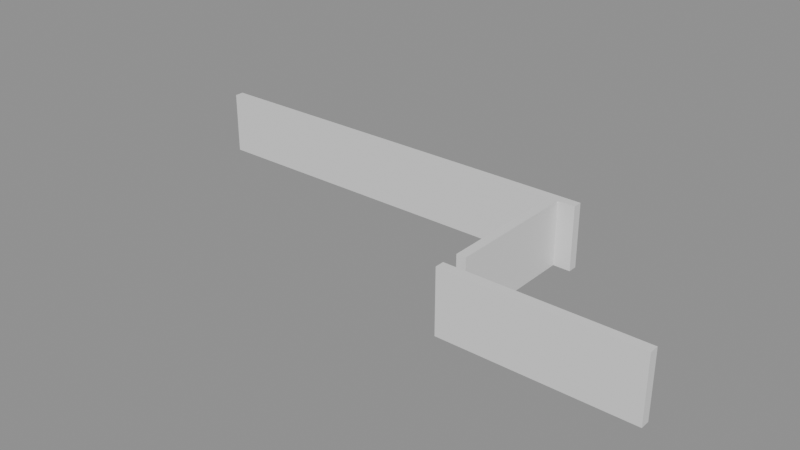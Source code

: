# Source: building_lego.blend  (saved by Blender 5.0.119; exported with 4.5.12 LTS)
import bpy
from mathutils import Matrix  # noqa: F401  (used for matrix-valued properties, if any)

bpy.ops.wm.read_factory_settings(use_empty=True)
scene = bpy.context.scene
scene.name = 'Scene'

# ---- collections
col_01_paredes_externas = bpy.data.collections.new('01_Paredes_Externas'); scene.collection.children.link(col_01_paredes_externas)
col_02_paredes_internas = bpy.data.collections.new('02_Paredes_Internas'); scene.collection.children.link(col_02_paredes_internas)

# ---- materials (node trees are filled in below, after node groups)
mat_mat_parede_externa = bpy.data.materials.new('Mat_Parede_Externa')
mat_mat_parede_interna = bpy.data.materials.new('Mat_Parede_Interna')

# ---- material node trees
mat_mat_parede_externa.use_nodes = True; mat_mat_parede_externa.node_tree.nodes.clear()
_N = mat_mat_parede_externa.node_tree.nodes; _L = mat_mat_parede_externa.node_tree.links
n0 = _N.new('ShaderNodeBsdfPrincipled'); n0.name = 'BSDF - Pré-fundamentado'; n0.location = (-200, 100)
n1 = _N.new('ShaderNodeOutputMaterial'); n1.name = 'Saída de material'; n1.location = (200, 100)
_L.new(n0.outputs[0], n1.inputs[0])
n1.is_active_output = True
mat_mat_parede_interna.use_nodes = True; mat_mat_parede_interna.node_tree.nodes.clear()
_N = mat_mat_parede_interna.node_tree.nodes; _L = mat_mat_parede_interna.node_tree.links
n0 = _N.new('ShaderNodeBsdfPrincipled'); n0.name = 'BSDF - Pré-fundamentado'; n0.location = (-200, 100)
n1 = _N.new('ShaderNodeOutputMaterial'); n1.name = 'Saída de material'; n1.location = (200, 100)
_L.new(n0.outputs[0], n1.inputs[0])
n1.is_active_output = True

# ---- meshes
me_bloco_stone_post_1063_1476_z_23 = bpy.data.meshes.new('Bloco_stone_post_1063_1476_z-23')
me_bloco_stone_post_1063_1476_z_23.from_pydata([(-0.5, -0.175, -1.2), (0.5, -0.175, -1.2), (0.5, 0.175, -1.2), (-0.5, 0.175, -1.2), (-0.5, -0.175, 1.2), (0.5, -0.175, 1.2), (0.5, 0.175, 1.2), (-0.5, 0.175, 1.2)], [], [(0, 1, 2, 3), (4, 7, 6, 5), (0, 4, 5, 1), (2, 6, 7, 3), (0, 3, 7, 4), (1, 5, 6, 2)])
me_bloco_stone_post_1063_1476_z_23.materials.append(mat_mat_parede_externa)
me_bloco_stone_post_1063_1476_z_23.update()
me_bloco_stone_wall_1064_1476_z_23 = bpy.data.meshes.new('Bloco_stone_wall_1064_1476_z-23')
me_bloco_stone_wall_1064_1476_z_23.from_pydata([(-0.5, -0.175, -1.2), (0.5, -0.175, -1.2), (0.5, 0.175, -1.2), (-0.5, 0.175, -1.2), (-0.5, -0.175, 1.2), (0.5, -0.175, 1.2), (0.5, 0.175, 1.2), (-0.5, 0.175, 1.2)], [], [(0, 1, 2, 3), (4, 7, 6, 5), (0, 4, 5, 1), (2, 6, 7, 3), (0, 3, 7, 4), (1, 5, 6, 2)])
me_bloco_stone_wall_1064_1476_z_23.materials.append(mat_mat_parede_externa)
me_bloco_stone_wall_1064_1476_z_23.update()
me_bloco_stone_wall_1065_1476_z_23 = bpy.data.meshes.new('Bloco_stone_wall_1065_1476_z-23')
me_bloco_stone_wall_1065_1476_z_23.from_pydata([(-0.5, -0.175, -1.2), (0.5, -0.175, -1.2), (0.5, 0.175, -1.2), (-0.5, 0.175, -1.2), (-0.5, -0.175, 1.2), (0.5, -0.175, 1.2), (0.5, 0.175, 1.2), (-0.5, 0.175, 1.2)], [], [(0, 1, 2, 3), (4, 7, 6, 5), (0, 4, 5, 1), (2, 6, 7, 3), (0, 3, 7, 4), (1, 5, 6, 2)])
me_bloco_stone_wall_1065_1476_z_23.materials.append(mat_mat_parede_externa)
me_bloco_stone_wall_1065_1476_z_23.update()
me_bloco_stone_wall_1066_1476_z_23 = bpy.data.meshes.new('Bloco_stone_wall_1066_1476_z-23')
me_bloco_stone_wall_1066_1476_z_23.from_pydata([(-0.5, -0.175, -1.2), (0.5, -0.175, -1.2), (0.5, 0.175, -1.2), (-0.5, 0.175, -1.2), (-0.5, -0.175, 1.2), (0.5, -0.175, 1.2), (0.5, 0.175, 1.2), (-0.5, 0.175, 1.2)], [], [(0, 1, 2, 3), (4, 7, 6, 5), (0, 4, 5, 1), (2, 6, 7, 3), (0, 3, 7, 4), (1, 5, 6, 2)])
me_bloco_stone_wall_1066_1476_z_23.materials.append(mat_mat_parede_externa)
me_bloco_stone_wall_1066_1476_z_23.update()
me_bloco_stone_wall_1067_1476_z_23 = bpy.data.meshes.new('Bloco_stone_wall_1067_1476_z-23')
me_bloco_stone_wall_1067_1476_z_23.from_pydata([(-0.5, -0.175, -1.2), (0.5, -0.175, -1.2), (0.5, 0.175, -1.2), (-0.5, 0.175, -1.2), (-0.5, -0.175, 1.2), (0.5, -0.175, 1.2), (0.5, 0.175, 1.2), (-0.5, 0.175, 1.2)], [], [(0, 1, 2, 3), (4, 7, 6, 5), (0, 4, 5, 1), (2, 6, 7, 3), (0, 3, 7, 4), (1, 5, 6, 2)])
me_bloco_stone_wall_1067_1476_z_23.materials.append(mat_mat_parede_externa)
me_bloco_stone_wall_1067_1476_z_23.update()
me_bloco_stone_wall_1068_1476_z_23 = bpy.data.meshes.new('Bloco_stone_wall_1068_1476_z-23')
me_bloco_stone_wall_1068_1476_z_23.from_pydata([(-0.5, -0.175, -1.2), (0.5, -0.175, -1.2), (0.5, 0.175, -1.2), (-0.5, 0.175, -1.2), (-0.5, -0.175, 1.2), (0.5, -0.175, 1.2), (0.5, 0.175, 1.2), (-0.5, 0.175, 1.2)], [], [(0, 1, 2, 3), (4, 7, 6, 5), (0, 4, 5, 1), (2, 6, 7, 3), (0, 3, 7, 4), (1, 5, 6, 2)])
me_bloco_stone_wall_1068_1476_z_23.materials.append(mat_mat_parede_externa)
me_bloco_stone_wall_1068_1476_z_23.update()
me_bloco_stone_wall_1069_1476_z_23 = bpy.data.meshes.new('Bloco_stone_wall_1069_1476_z-23')
me_bloco_stone_wall_1069_1476_z_23.from_pydata([(-0.5, -0.175, -1.2), (0.5, -0.175, -1.2), (0.5, 0.175, -1.2), (-0.5, 0.175, -1.2), (-0.5, -0.175, 1.2), (0.5, -0.175, 1.2), (0.5, 0.175, 1.2), (-0.5, 0.175, 1.2)], [], [(0, 1, 2, 3), (4, 7, 6, 5), (0, 4, 5, 1), (2, 6, 7, 3), (0, 3, 7, 4), (1, 5, 6, 2)])
me_bloco_stone_wall_1069_1476_z_23.materials.append(mat_mat_parede_externa)
me_bloco_stone_wall_1069_1476_z_23.update()
me_bloco_stone_wall_1048_1482_z_23 = bpy.data.meshes.new('Bloco_stone_wall_1048_1482_z-23')
me_bloco_stone_wall_1048_1482_z_23.from_pydata([(-0.5, -0.175, -1.2), (0.5, -0.175, -1.2), (0.5, 0.175, -1.2), (-0.5, 0.175, -1.2), (-0.5, -0.175, 1.2), (0.5, -0.175, 1.2), (0.5, 0.175, 1.2), (-0.5, 0.175, 1.2)], [], [(0, 1, 2, 3), (4, 7, 6, 5), (0, 4, 5, 1), (2, 6, 7, 3), (0, 3, 7, 4), (1, 5, 6, 2)])
me_bloco_stone_wall_1048_1482_z_23.materials.append(mat_mat_parede_externa)
me_bloco_stone_wall_1048_1482_z_23.update()
me_bloco_stone_wall_1049_1482_z_23 = bpy.data.meshes.new('Bloco_stone_wall_1049_1482_z-23')
me_bloco_stone_wall_1049_1482_z_23.from_pydata([(-0.5, -0.175, -1.2), (0.5, -0.175, -1.2), (0.5, 0.175, -1.2), (-0.5, 0.175, -1.2), (-0.5, -0.175, 1.2), (0.5, -0.175, 1.2), (0.5, 0.175, 1.2), (-0.5, 0.175, 1.2)], [], [(0, 1, 2, 3), (4, 7, 6, 5), (0, 4, 5, 1), (2, 6, 7, 3), (0, 3, 7, 4), (1, 5, 6, 2)])
me_bloco_stone_wall_1049_1482_z_23.materials.append(mat_mat_parede_externa)
me_bloco_stone_wall_1049_1482_z_23.update()
me_bloco_stone_wall_1050_1482_z_23 = bpy.data.meshes.new('Bloco_stone_wall_1050_1482_z-23')
me_bloco_stone_wall_1050_1482_z_23.from_pydata([(-0.5, -0.175, -1.2), (0.5, -0.175, -1.2), (0.5, 0.175, -1.2), (-0.5, 0.175, -1.2), (-0.5, -0.175, 1.2), (0.5, -0.175, 1.2), (0.5, 0.175, 1.2), (-0.5, 0.175, 1.2)], [], [(0, 1, 2, 3), (4, 7, 6, 5), (0, 4, 5, 1), (2, 6, 7, 3), (0, 3, 7, 4), (1, 5, 6, 2)])
me_bloco_stone_wall_1050_1482_z_23.materials.append(mat_mat_parede_externa)
me_bloco_stone_wall_1050_1482_z_23.update()
me_bloco_stone_wall_1051_1482_z_23 = bpy.data.meshes.new('Bloco_stone_wall_1051_1482_z-23')
me_bloco_stone_wall_1051_1482_z_23.from_pydata([(-0.5, -0.175, -1.2), (0.5, -0.175, -1.2), (0.5, 0.175, -1.2), (-0.5, 0.175, -1.2), (-0.5, -0.175, 1.2), (0.5, -0.175, 1.2), (0.5, 0.175, 1.2), (-0.5, 0.175, 1.2)], [], [(0, 1, 2, 3), (4, 7, 6, 5), (0, 4, 5, 1), (2, 6, 7, 3), (0, 3, 7, 4), (1, 5, 6, 2)])
me_bloco_stone_wall_1051_1482_z_23.materials.append(mat_mat_parede_externa)
me_bloco_stone_wall_1051_1482_z_23.update()
me_bloco_stone_wall_1052_1482_z_23 = bpy.data.meshes.new('Bloco_stone_wall_1052_1482_z-23')
me_bloco_stone_wall_1052_1482_z_23.from_pydata([(-0.5, -0.175, -1.2), (0.5, -0.175, -1.2), (0.5, 0.175, -1.2), (-0.5, 0.175, -1.2), (-0.5, -0.175, 1.2), (0.5, -0.175, 1.2), (0.5, 0.175, 1.2), (-0.5, 0.175, 1.2)], [], [(0, 1, 2, 3), (4, 7, 6, 5), (0, 4, 5, 1), (2, 6, 7, 3), (0, 3, 7, 4), (1, 5, 6, 2)])
me_bloco_stone_wall_1052_1482_z_23.materials.append(mat_mat_parede_externa)
me_bloco_stone_wall_1052_1482_z_23.update()
me_bloco_stone_wall_1053_1482_z_23 = bpy.data.meshes.new('Bloco_stone_wall_1053_1482_z-23')
me_bloco_stone_wall_1053_1482_z_23.from_pydata([(-0.5, -0.175, -1.2), (0.5, -0.175, -1.2), (0.5, 0.175, -1.2), (-0.5, 0.175, -1.2), (-0.5, -0.175, 1.2), (0.5, -0.175, 1.2), (0.5, 0.175, 1.2), (-0.5, 0.175, 1.2)], [], [(0, 1, 2, 3), (4, 7, 6, 5), (0, 4, 5, 1), (2, 6, 7, 3), (0, 3, 7, 4), (1, 5, 6, 2)])
me_bloco_stone_wall_1053_1482_z_23.materials.append(mat_mat_parede_externa)
me_bloco_stone_wall_1053_1482_z_23.update()
me_bloco_stone_wall_1054_1482_z_23 = bpy.data.meshes.new('Bloco_stone_wall_1054_1482_z-23')
me_bloco_stone_wall_1054_1482_z_23.from_pydata([(-0.5, -0.175, -1.2), (0.5, -0.175, -1.2), (0.5, 0.175, -1.2), (-0.5, 0.175, -1.2), (-0.5, -0.175, 1.2), (0.5, -0.175, 1.2), (0.5, 0.175, 1.2), (-0.5, 0.175, 1.2)], [], [(0, 1, 2, 3), (4, 7, 6, 5), (0, 4, 5, 1), (2, 6, 7, 3), (0, 3, 7, 4), (1, 5, 6, 2)])
me_bloco_stone_wall_1054_1482_z_23.materials.append(mat_mat_parede_externa)
me_bloco_stone_wall_1054_1482_z_23.update()
me_bloco_stone_wall_1055_1482_z_23 = bpy.data.meshes.new('Bloco_stone_wall_1055_1482_z-23')
me_bloco_stone_wall_1055_1482_z_23.from_pydata([(-0.5, -0.175, -1.2), (0.5, -0.175, -1.2), (0.5, 0.175, -1.2), (-0.5, 0.175, -1.2), (-0.5, -0.175, 1.2), (0.5, -0.175, 1.2), (0.5, 0.175, 1.2), (-0.5, 0.175, 1.2)], [], [(0, 1, 2, 3), (4, 7, 6, 5), (0, 4, 5, 1), (2, 6, 7, 3), (0, 3, 7, 4), (1, 5, 6, 2)])
me_bloco_stone_wall_1055_1482_z_23.materials.append(mat_mat_parede_externa)
me_bloco_stone_wall_1055_1482_z_23.update()
me_bloco_stone_wall_1056_1482_z_23 = bpy.data.meshes.new('Bloco_stone_wall_1056_1482_z-23')
me_bloco_stone_wall_1056_1482_z_23.from_pydata([(-0.5, -0.175, -1.2), (0.5, -0.175, -1.2), (0.5, 0.175, -1.2), (-0.5, 0.175, -1.2), (-0.5, -0.175, 1.2), (0.5, -0.175, 1.2), (0.5, 0.175, 1.2), (-0.5, 0.175, 1.2)], [], [(0, 1, 2, 3), (4, 7, 6, 5), (0, 4, 5, 1), (2, 6, 7, 3), (0, 3, 7, 4), (1, 5, 6, 2)])
me_bloco_stone_wall_1056_1482_z_23.materials.append(mat_mat_parede_externa)
me_bloco_stone_wall_1056_1482_z_23.update()
me_bloco_stone_wall_1057_1482_z_23 = bpy.data.meshes.new('Bloco_stone_wall_1057_1482_z-23')
me_bloco_stone_wall_1057_1482_z_23.from_pydata([(-0.5, -0.175, -1.2), (0.5, -0.175, -1.2), (0.5, 0.175, -1.2), (-0.5, 0.175, -1.2), (-0.5, -0.175, 1.2), (0.5, -0.175, 1.2), (0.5, 0.175, 1.2), (-0.5, 0.175, 1.2)], [], [(0, 1, 2, 3), (4, 7, 6, 5), (0, 4, 5, 1), (2, 6, 7, 3), (0, 3, 7, 4), (1, 5, 6, 2)])
me_bloco_stone_wall_1057_1482_z_23.materials.append(mat_mat_parede_externa)
me_bloco_stone_wall_1057_1482_z_23.update()
me_bloco_stone_wall_1058_1482_z_23 = bpy.data.meshes.new('Bloco_stone_wall_1058_1482_z-23')
me_bloco_stone_wall_1058_1482_z_23.from_pydata([(-0.5, -0.175, -1.2), (0.5, -0.175, -1.2), (0.5, 0.175, -1.2), (-0.5, 0.175, -1.2), (-0.5, -0.175, 1.2), (0.5, -0.175, 1.2), (0.5, 0.175, 1.2), (-0.5, 0.175, 1.2)], [], [(0, 1, 2, 3), (4, 7, 6, 5), (0, 4, 5, 1), (2, 6, 7, 3), (0, 3, 7, 4), (1, 5, 6, 2)])
me_bloco_stone_wall_1058_1482_z_23.materials.append(mat_mat_parede_externa)
me_bloco_stone_wall_1058_1482_z_23.update()
me_bloco_stone_wall_1059_1482_z_23 = bpy.data.meshes.new('Bloco_stone_wall_1059_1482_z-23')
me_bloco_stone_wall_1059_1482_z_23.from_pydata([(-0.5, -0.175, -1.2), (0.5, -0.175, -1.2), (0.5, 0.175, -1.2), (-0.5, 0.175, -1.2), (-0.5, -0.175, 1.2), (0.5, -0.175, 1.2), (0.5, 0.175, 1.2), (-0.5, 0.175, 1.2)], [], [(0, 1, 2, 3), (4, 7, 6, 5), (0, 4, 5, 1), (2, 6, 7, 3), (0, 3, 7, 4), (1, 5, 6, 2)])
me_bloco_stone_wall_1059_1482_z_23.materials.append(mat_mat_parede_externa)
me_bloco_stone_wall_1059_1482_z_23.update()
me_bloco_stone_wall_1060_1482_z_23 = bpy.data.meshes.new('Bloco_stone_wall_1060_1482_z-23')
me_bloco_stone_wall_1060_1482_z_23.from_pydata([(-0.5, -0.175, -1.2), (0.5, -0.175, -1.2), (0.5, 0.175, -1.2), (-0.5, 0.175, -1.2), (-0.5, -0.175, 1.2), (0.5, -0.175, 1.2), (0.5, 0.175, 1.2), (-0.5, 0.175, 1.2)], [], [(0, 1, 2, 3), (4, 7, 6, 5), (0, 4, 5, 1), (2, 6, 7, 3), (0, 3, 7, 4), (1, 5, 6, 2)])
me_bloco_stone_wall_1060_1482_z_23.materials.append(mat_mat_parede_externa)
me_bloco_stone_wall_1060_1482_z_23.update()
me_bloco_stone_wall_1061_1482_z_23 = bpy.data.meshes.new('Bloco_stone_wall_1061_1482_z-23')
me_bloco_stone_wall_1061_1482_z_23.from_pydata([(-0.5, -0.175, -1.2), (0.5, -0.175, -1.2), (0.5, 0.175, -1.2), (-0.5, 0.175, -1.2), (-0.5, -0.175, 1.2), (0.5, -0.175, 1.2), (0.5, 0.175, 1.2), (-0.5, 0.175, 1.2)], [], [(0, 1, 2, 3), (4, 7, 6, 5), (0, 4, 5, 1), (2, 6, 7, 3), (0, 3, 7, 4), (1, 5, 6, 2)])
me_bloco_stone_wall_1061_1482_z_23.materials.append(mat_mat_parede_externa)
me_bloco_stone_wall_1061_1482_z_23.update()
me_bloco_stone_wall_1062_1482_z_23 = bpy.data.meshes.new('Bloco_stone_wall_1062_1482_z-23')
me_bloco_stone_wall_1062_1482_z_23.from_pydata([(-0.5, -0.175, -1.2), (0.5, -0.175, -1.2), (0.5, 0.175, -1.2), (-0.5, 0.175, -1.2), (-0.5, -0.175, 1.2), (0.5, -0.175, 1.2), (0.5, 0.175, 1.2), (-0.5, 0.175, 1.2)], [], [(0, 1, 2, 3), (4, 7, 6, 5), (0, 4, 5, 1), (2, 6, 7, 3), (0, 3, 7, 4), (1, 5, 6, 2)])
me_bloco_stone_wall_1062_1482_z_23.materials.append(mat_mat_parede_externa)
me_bloco_stone_wall_1062_1482_z_23.update()
me_bloco_stone_wall_1063_1482_z_23 = bpy.data.meshes.new('Bloco_stone_wall_1063_1482_z-23')
me_bloco_stone_wall_1063_1482_z_23.from_pydata([(-0.5, -0.175, -1.2), (0.5, -0.175, -1.2), (0.5, 0.175, -1.2), (-0.5, 0.175, -1.2), (-0.5, -0.175, 1.2), (0.5, -0.175, 1.2), (0.5, 0.175, 1.2), (-0.5, 0.175, 1.2)], [], [(0, 1, 2, 3), (4, 7, 6, 5), (0, 4, 5, 1), (2, 6, 7, 3), (0, 3, 7, 4), (1, 5, 6, 2)])
me_bloco_stone_wall_1063_1482_z_23.materials.append(mat_mat_parede_externa)
me_bloco_stone_wall_1063_1482_z_23.update()
me_bloco_stone_wall_1063_1477_z_23 = bpy.data.meshes.new('Bloco_stone_wall_1063_1477_z-23')
me_bloco_stone_wall_1063_1477_z_23.from_pydata([(-0.175, -0.5, -1.2), (0.175, -0.5, -1.2), (0.175, 0.5, -1.2), (-0.175, 0.5, -1.2), (-0.175, -0.5, 1.2), (0.175, -0.5, 1.2), (0.175, 0.5, 1.2), (-0.175, 0.5, 1.2)], [], [(0, 1, 2, 3), (4, 7, 6, 5), (0, 4, 5, 1), (2, 6, 7, 3), (0, 3, 7, 4), (1, 5, 6, 2)])
me_bloco_stone_wall_1063_1477_z_23.materials.append(mat_mat_parede_interna)
me_bloco_stone_wall_1063_1477_z_23.update()
me_bloco_stone_wall_1063_1478_z_23 = bpy.data.meshes.new('Bloco_stone_wall_1063_1478_z-23')
me_bloco_stone_wall_1063_1478_z_23.from_pydata([(-0.175, -0.5, -1.2), (0.175, -0.5, -1.2), (0.175, 0.5, -1.2), (-0.175, 0.5, -1.2), (-0.175, -0.5, 1.2), (0.175, -0.5, 1.2), (0.175, 0.5, 1.2), (-0.175, 0.5, 1.2)], [], [(0, 1, 2, 3), (4, 7, 6, 5), (0, 4, 5, 1), (2, 6, 7, 3), (0, 3, 7, 4), (1, 5, 6, 2)])
me_bloco_stone_wall_1063_1478_z_23.materials.append(mat_mat_parede_interna)
me_bloco_stone_wall_1063_1478_z_23.update()
me_bloco_stone_wall_1063_1479_z_23 = bpy.data.meshes.new('Bloco_stone_wall_1063_1479_z-23')
me_bloco_stone_wall_1063_1479_z_23.from_pydata([(-0.175, -0.5, -1.2), (0.175, -0.5, -1.2), (0.175, 0.5, -1.2), (-0.175, 0.5, -1.2), (-0.175, -0.5, 1.2), (0.175, -0.5, 1.2), (0.175, 0.5, 1.2), (-0.175, 0.5, 1.2)], [], [(0, 1, 2, 3), (4, 7, 6, 5), (0, 4, 5, 1), (2, 6, 7, 3), (0, 3, 7, 4), (1, 5, 6, 2)])
me_bloco_stone_wall_1063_1479_z_23.materials.append(mat_mat_parede_interna)
me_bloco_stone_wall_1063_1479_z_23.update()
me_bloco_stone_wall_1063_1480_z_23 = bpy.data.meshes.new('Bloco_stone_wall_1063_1480_z-23')
me_bloco_stone_wall_1063_1480_z_23.from_pydata([(-0.175, -0.5, -1.2), (0.175, -0.5, -1.2), (0.175, 0.5, -1.2), (-0.175, 0.5, -1.2), (-0.175, -0.5, 1.2), (0.175, -0.5, 1.2), (0.175, 0.5, 1.2), (-0.175, 0.5, 1.2)], [], [(0, 1, 2, 3), (4, 7, 6, 5), (0, 4, 5, 1), (2, 6, 7, 3), (0, 3, 7, 4), (1, 5, 6, 2)])
me_bloco_stone_wall_1063_1480_z_23.materials.append(mat_mat_parede_interna)
me_bloco_stone_wall_1063_1480_z_23.update()
me_bloco_stone_wall_1063_1481_z_23 = bpy.data.meshes.new('Bloco_stone_wall_1063_1481_z-23')
me_bloco_stone_wall_1063_1481_z_23.from_pydata([(-0.175, -0.5, -1.2), (0.175, -0.5, -1.2), (0.175, 0.5, -1.2), (-0.175, 0.5, -1.2), (-0.175, -0.5, 1.2), (0.175, -0.5, 1.2), (0.175, 0.5, 1.2), (-0.175, 0.5, 1.2)], [], [(0, 1, 2, 3), (4, 7, 6, 5), (0, 4, 5, 1), (2, 6, 7, 3), (0, 3, 7, 4), (1, 5, 6, 2)])
me_bloco_stone_wall_1063_1481_z_23.materials.append(mat_mat_parede_interna)
me_bloco_stone_wall_1063_1481_z_23.update()

# ---- objects
ob_parede_externa_norte_y1476_x1063_1069 = bpy.data.objects.new('Parede_Externa_Norte_Y1476_X1063_1069', None)
ob_bloco_stone_post_1063_1476_z_23 = bpy.data.objects.new('Bloco_stone_post_1063_1476_z-23', me_bloco_stone_post_1063_1476_z_23)
ob_bloco_stone_wall_1064_1476_z_23 = bpy.data.objects.new('Bloco_stone_wall_1064_1476_z-23', me_bloco_stone_wall_1064_1476_z_23)
ob_bloco_stone_wall_1065_1476_z_23 = bpy.data.objects.new('Bloco_stone_wall_1065_1476_z-23', me_bloco_stone_wall_1065_1476_z_23)
ob_bloco_stone_wall_1066_1476_z_23 = bpy.data.objects.new('Bloco_stone_wall_1066_1476_z-23', me_bloco_stone_wall_1066_1476_z_23)
ob_bloco_stone_wall_1067_1476_z_23 = bpy.data.objects.new('Bloco_stone_wall_1067_1476_z-23', me_bloco_stone_wall_1067_1476_z_23)
ob_bloco_stone_wall_1068_1476_z_23 = bpy.data.objects.new('Bloco_stone_wall_1068_1476_z-23', me_bloco_stone_wall_1068_1476_z_23)
ob_bloco_stone_wall_1069_1476_z_23 = bpy.data.objects.new('Bloco_stone_wall_1069_1476_z-23', me_bloco_stone_wall_1069_1476_z_23)
ob_parede_externa_sul_y1482_x1048_1063 = bpy.data.objects.new('Parede_Externa_Sul_Y1482_X1048_1063', None)
ob_bloco_stone_wall_1048_1482_z_23 = bpy.data.objects.new('Bloco_stone_wall_1048_1482_z-23', me_bloco_stone_wall_1048_1482_z_23)
ob_bloco_stone_wall_1049_1482_z_23 = bpy.data.objects.new('Bloco_stone_wall_1049_1482_z-23', me_bloco_stone_wall_1049_1482_z_23)
ob_bloco_stone_wall_1050_1482_z_23 = bpy.data.objects.new('Bloco_stone_wall_1050_1482_z-23', me_bloco_stone_wall_1050_1482_z_23)
ob_bloco_stone_wall_1051_1482_z_23 = bpy.data.objects.new('Bloco_stone_wall_1051_1482_z-23', me_bloco_stone_wall_1051_1482_z_23)
ob_bloco_stone_wall_1052_1482_z_23 = bpy.data.objects.new('Bloco_stone_wall_1052_1482_z-23', me_bloco_stone_wall_1052_1482_z_23)
ob_bloco_stone_wall_1053_1482_z_23 = bpy.data.objects.new('Bloco_stone_wall_1053_1482_z-23', me_bloco_stone_wall_1053_1482_z_23)
ob_bloco_stone_wall_1054_1482_z_23 = bpy.data.objects.new('Bloco_stone_wall_1054_1482_z-23', me_bloco_stone_wall_1054_1482_z_23)
ob_bloco_stone_wall_1055_1482_z_23 = bpy.data.objects.new('Bloco_stone_wall_1055_1482_z-23', me_bloco_stone_wall_1055_1482_z_23)
ob_bloco_stone_wall_1056_1482_z_23 = bpy.data.objects.new('Bloco_stone_wall_1056_1482_z-23', me_bloco_stone_wall_1056_1482_z_23)
ob_bloco_stone_wall_1057_1482_z_23 = bpy.data.objects.new('Bloco_stone_wall_1057_1482_z-23', me_bloco_stone_wall_1057_1482_z_23)
ob_bloco_stone_wall_1058_1482_z_23 = bpy.data.objects.new('Bloco_stone_wall_1058_1482_z-23', me_bloco_stone_wall_1058_1482_z_23)
ob_bloco_stone_wall_1059_1482_z_23 = bpy.data.objects.new('Bloco_stone_wall_1059_1482_z-23', me_bloco_stone_wall_1059_1482_z_23)
ob_bloco_stone_wall_1060_1482_z_23 = bpy.data.objects.new('Bloco_stone_wall_1060_1482_z-23', me_bloco_stone_wall_1060_1482_z_23)
ob_bloco_stone_wall_1061_1482_z_23 = bpy.data.objects.new('Bloco_stone_wall_1061_1482_z-23', me_bloco_stone_wall_1061_1482_z_23)
ob_bloco_stone_wall_1062_1482_z_23 = bpy.data.objects.new('Bloco_stone_wall_1062_1482_z-23', me_bloco_stone_wall_1062_1482_z_23)
ob_bloco_stone_wall_1063_1482_z_23 = bpy.data.objects.new('Bloco_stone_wall_1063_1482_z-23', me_bloco_stone_wall_1063_1482_z_23)
ob_parede_interna_ns_03_x1063_y1477_1481 = bpy.data.objects.new('Parede_Interna_NS_03_X1063_Y1477_1481', None)
ob_bloco_stone_wall_1063_1477_z_23 = bpy.data.objects.new('Bloco_stone_wall_1063_1477_z-23', me_bloco_stone_wall_1063_1477_z_23)
ob_bloco_stone_wall_1063_1478_z_23 = bpy.data.objects.new('Bloco_stone_wall_1063_1478_z-23', me_bloco_stone_wall_1063_1478_z_23)
ob_bloco_stone_wall_1063_1479_z_23 = bpy.data.objects.new('Bloco_stone_wall_1063_1479_z-23', me_bloco_stone_wall_1063_1479_z_23)
ob_bloco_stone_wall_1063_1480_z_23 = bpy.data.objects.new('Bloco_stone_wall_1063_1480_z-23', me_bloco_stone_wall_1063_1480_z_23)
ob_bloco_stone_wall_1063_1481_z_23 = bpy.data.objects.new('Bloco_stone_wall_1063_1481_z-23', me_bloco_stone_wall_1063_1481_z_23)

# ---- transforms, parenting, visibility, modifiers, constraints
ob_parede_externa_norte_y1476_x1063_1069.location = (7.5, -3.0, 0.0)
ob_parede_externa_norte_y1476_x1063_1069.empty_display_type = 'CUBE'
ob_bloco_stone_post_1063_1476_z_23.parent = ob_parede_externa_norte_y1476_x1063_1069
ob_bloco_stone_post_1063_1476_z_23.matrix_parent_inverse = Matrix(((1.0, -0.0, 0.0, -7.5), (-0.0, 1.0, -0.0, 3.0), (0.0, -0.0, 1.0, -0.0), (-0.0, 0.0, -0.0, 1.0)))
ob_bloco_stone_post_1063_1476_z_23.location = (4.5, -3.325, 1.2)
ob_bloco_stone_wall_1064_1476_z_23.parent = ob_parede_externa_norte_y1476_x1063_1069
ob_bloco_stone_wall_1064_1476_z_23.matrix_parent_inverse = Matrix(((1.0, -0.0, 0.0, -7.5), (-0.0, 1.0, -0.0, 3.0), (0.0, -0.0, 1.0, -0.0), (-0.0, 0.0, -0.0, 1.0)))
ob_bloco_stone_wall_1064_1476_z_23.location = (5.5, -3.325, 1.2)
ob_bloco_stone_wall_1065_1476_z_23.parent = ob_parede_externa_norte_y1476_x1063_1069
ob_bloco_stone_wall_1065_1476_z_23.matrix_parent_inverse = Matrix(((1.0, -0.0, 0.0, -7.5), (-0.0, 1.0, -0.0, 3.0), (0.0, -0.0, 1.0, -0.0), (-0.0, 0.0, -0.0, 1.0)))
ob_bloco_stone_wall_1065_1476_z_23.location = (6.5, -3.325, 1.2)
ob_bloco_stone_wall_1066_1476_z_23.parent = ob_parede_externa_norte_y1476_x1063_1069
ob_bloco_stone_wall_1066_1476_z_23.matrix_parent_inverse = Matrix(((1.0, -0.0, 0.0, -7.5), (-0.0, 1.0, -0.0, 3.0), (0.0, -0.0, 1.0, -0.0), (-0.0, 0.0, -0.0, 1.0)))
ob_bloco_stone_wall_1066_1476_z_23.location = (7.5, -3.325, 1.2)
ob_bloco_stone_wall_1067_1476_z_23.parent = ob_parede_externa_norte_y1476_x1063_1069
ob_bloco_stone_wall_1067_1476_z_23.matrix_parent_inverse = Matrix(((1.0, -0.0, 0.0, -7.5), (-0.0, 1.0, -0.0, 3.0), (0.0, -0.0, 1.0, -0.0), (-0.0, 0.0, -0.0, 1.0)))
ob_bloco_stone_wall_1067_1476_z_23.location = (8.5, -3.325, 1.2)
ob_bloco_stone_wall_1068_1476_z_23.parent = ob_parede_externa_norte_y1476_x1063_1069
ob_bloco_stone_wall_1068_1476_z_23.matrix_parent_inverse = Matrix(((1.0, -0.0, 0.0, -7.5), (-0.0, 1.0, -0.0, 3.0), (0.0, -0.0, 1.0, -0.0), (-0.0, 0.0, -0.0, 1.0)))
ob_bloco_stone_wall_1068_1476_z_23.location = (9.5, -3.325, 1.2)
ob_bloco_stone_wall_1069_1476_z_23.parent = ob_parede_externa_norte_y1476_x1063_1069
ob_bloco_stone_wall_1069_1476_z_23.matrix_parent_inverse = Matrix(((1.0, -0.0, 0.0, -7.5), (-0.0, 1.0, -0.0, 3.0), (0.0, -0.0, 1.0, -0.0), (-0.0, 0.0, -0.0, 1.0)))
ob_bloco_stone_wall_1069_1476_z_23.location = (10.5, -3.325, 1.2)
ob_parede_externa_sul_y1482_x1048_1063.location = (-3.0, 3.0, 0.0)
ob_parede_externa_sul_y1482_x1048_1063.empty_display_type = 'CUBE'
ob_bloco_stone_wall_1048_1482_z_23.parent = ob_parede_externa_sul_y1482_x1048_1063
ob_bloco_stone_wall_1048_1482_z_23.matrix_parent_inverse = Matrix(((1.0, -0.0, 0.0, 3.0), (-0.0, 1.0, -0.0, -3.0), (0.0, -0.0, 1.0, -0.0), (-0.0, 0.0, -0.0, 1.0)))
ob_bloco_stone_wall_1048_1482_z_23.location = (-10.5, 2.675, 1.2)
ob_bloco_stone_wall_1049_1482_z_23.parent = ob_parede_externa_sul_y1482_x1048_1063
ob_bloco_stone_wall_1049_1482_z_23.matrix_parent_inverse = Matrix(((1.0, -0.0, 0.0, 3.0), (-0.0, 1.0, -0.0, -3.0), (0.0, -0.0, 1.0, -0.0), (-0.0, 0.0, -0.0, 1.0)))
ob_bloco_stone_wall_1049_1482_z_23.location = (-9.5, 2.675, 1.2)
ob_bloco_stone_wall_1050_1482_z_23.parent = ob_parede_externa_sul_y1482_x1048_1063
ob_bloco_stone_wall_1050_1482_z_23.matrix_parent_inverse = Matrix(((1.0, -0.0, 0.0, 3.0), (-0.0, 1.0, -0.0, -3.0), (0.0, -0.0, 1.0, -0.0), (-0.0, 0.0, -0.0, 1.0)))
ob_bloco_stone_wall_1050_1482_z_23.location = (-8.5, 2.675, 1.2)
ob_bloco_stone_wall_1051_1482_z_23.parent = ob_parede_externa_sul_y1482_x1048_1063
ob_bloco_stone_wall_1051_1482_z_23.matrix_parent_inverse = Matrix(((1.0, -0.0, 0.0, 3.0), (-0.0, 1.0, -0.0, -3.0), (0.0, -0.0, 1.0, -0.0), (-0.0, 0.0, -0.0, 1.0)))
ob_bloco_stone_wall_1051_1482_z_23.location = (-7.5, 2.675, 1.2)
ob_bloco_stone_wall_1052_1482_z_23.parent = ob_parede_externa_sul_y1482_x1048_1063
ob_bloco_stone_wall_1052_1482_z_23.matrix_parent_inverse = Matrix(((1.0, -0.0, 0.0, 3.0), (-0.0, 1.0, -0.0, -3.0), (0.0, -0.0, 1.0, -0.0), (-0.0, 0.0, -0.0, 1.0)))
ob_bloco_stone_wall_1052_1482_z_23.location = (-6.5, 2.675, 1.2)
ob_bloco_stone_wall_1053_1482_z_23.parent = ob_parede_externa_sul_y1482_x1048_1063
ob_bloco_stone_wall_1053_1482_z_23.matrix_parent_inverse = Matrix(((1.0, -0.0, 0.0, 3.0), (-0.0, 1.0, -0.0, -3.0), (0.0, -0.0, 1.0, -0.0), (-0.0, 0.0, -0.0, 1.0)))
ob_bloco_stone_wall_1053_1482_z_23.location = (-5.5, 2.675, 1.2)
ob_bloco_stone_wall_1054_1482_z_23.parent = ob_parede_externa_sul_y1482_x1048_1063
ob_bloco_stone_wall_1054_1482_z_23.matrix_parent_inverse = Matrix(((1.0, -0.0, 0.0, 3.0), (-0.0, 1.0, -0.0, -3.0), (0.0, -0.0, 1.0, -0.0), (-0.0, 0.0, -0.0, 1.0)))
ob_bloco_stone_wall_1054_1482_z_23.location = (-4.5, 2.675, 1.2)
ob_bloco_stone_wall_1055_1482_z_23.parent = ob_parede_externa_sul_y1482_x1048_1063
ob_bloco_stone_wall_1055_1482_z_23.matrix_parent_inverse = Matrix(((1.0, -0.0, 0.0, 3.0), (-0.0, 1.0, -0.0, -3.0), (0.0, -0.0, 1.0, -0.0), (-0.0, 0.0, -0.0, 1.0)))
ob_bloco_stone_wall_1055_1482_z_23.location = (-3.5, 2.675, 1.2)
ob_bloco_stone_wall_1056_1482_z_23.parent = ob_parede_externa_sul_y1482_x1048_1063
ob_bloco_stone_wall_1056_1482_z_23.matrix_parent_inverse = Matrix(((1.0, -0.0, 0.0, 3.0), (-0.0, 1.0, -0.0, -3.0), (0.0, -0.0, 1.0, -0.0), (-0.0, 0.0, -0.0, 1.0)))
ob_bloco_stone_wall_1056_1482_z_23.location = (-2.5, 2.675, 1.2)
ob_bloco_stone_wall_1057_1482_z_23.parent = ob_parede_externa_sul_y1482_x1048_1063
ob_bloco_stone_wall_1057_1482_z_23.matrix_parent_inverse = Matrix(((1.0, -0.0, 0.0, 3.0), (-0.0, 1.0, -0.0, -3.0), (0.0, -0.0, 1.0, -0.0), (-0.0, 0.0, -0.0, 1.0)))
ob_bloco_stone_wall_1057_1482_z_23.location = (-1.5, 2.675, 1.2)
ob_bloco_stone_wall_1058_1482_z_23.parent = ob_parede_externa_sul_y1482_x1048_1063
ob_bloco_stone_wall_1058_1482_z_23.matrix_parent_inverse = Matrix(((1.0, -0.0, 0.0, 3.0), (-0.0, 1.0, -0.0, -3.0), (0.0, -0.0, 1.0, -0.0), (-0.0, 0.0, -0.0, 1.0)))
ob_bloco_stone_wall_1058_1482_z_23.location = (-0.5, 2.675, 1.2)
ob_bloco_stone_wall_1059_1482_z_23.parent = ob_parede_externa_sul_y1482_x1048_1063
ob_bloco_stone_wall_1059_1482_z_23.matrix_parent_inverse = Matrix(((1.0, -0.0, 0.0, 3.0), (-0.0, 1.0, -0.0, -3.0), (0.0, -0.0, 1.0, -0.0), (-0.0, 0.0, -0.0, 1.0)))
ob_bloco_stone_wall_1059_1482_z_23.location = (0.5, 2.675, 1.2)
ob_bloco_stone_wall_1060_1482_z_23.parent = ob_parede_externa_sul_y1482_x1048_1063
ob_bloco_stone_wall_1060_1482_z_23.matrix_parent_inverse = Matrix(((1.0, -0.0, 0.0, 3.0), (-0.0, 1.0, -0.0, -3.0), (0.0, -0.0, 1.0, -0.0), (-0.0, 0.0, -0.0, 1.0)))
ob_bloco_stone_wall_1060_1482_z_23.location = (1.5, 2.675, 1.2)
ob_bloco_stone_wall_1061_1482_z_23.parent = ob_parede_externa_sul_y1482_x1048_1063
ob_bloco_stone_wall_1061_1482_z_23.matrix_parent_inverse = Matrix(((1.0, -0.0, 0.0, 3.0), (-0.0, 1.0, -0.0, -3.0), (0.0, -0.0, 1.0, -0.0), (-0.0, 0.0, -0.0, 1.0)))
ob_bloco_stone_wall_1061_1482_z_23.location = (2.5, 2.675, 1.2)
ob_bloco_stone_wall_1062_1482_z_23.parent = ob_parede_externa_sul_y1482_x1048_1063
ob_bloco_stone_wall_1062_1482_z_23.matrix_parent_inverse = Matrix(((1.0, -0.0, 0.0, 3.0), (-0.0, 1.0, -0.0, -3.0), (0.0, -0.0, 1.0, -0.0), (-0.0, 0.0, -0.0, 1.0)))
ob_bloco_stone_wall_1062_1482_z_23.location = (3.5, 2.675, 1.2)
ob_bloco_stone_wall_1063_1482_z_23.parent = ob_parede_externa_sul_y1482_x1048_1063
ob_bloco_stone_wall_1063_1482_z_23.matrix_parent_inverse = Matrix(((1.0, -0.0, 0.0, 3.0), (-0.0, 1.0, -0.0, -3.0), (0.0, -0.0, 1.0, -0.0), (-0.0, 0.0, -0.0, 1.0)))
ob_bloco_stone_wall_1063_1482_z_23.location = (4.5, 2.675, 1.2)
ob_parede_interna_ns_03_x1063_y1477_1481.location = (4.5, 0.0, 0.0)
ob_parede_interna_ns_03_x1063_y1477_1481.empty_display_type = 'CUBE'
ob_bloco_stone_wall_1063_1477_z_23.parent = ob_parede_interna_ns_03_x1063_y1477_1481
ob_bloco_stone_wall_1063_1477_z_23.matrix_parent_inverse = Matrix(((1.0, -0.0, 0.0, -4.5), (-0.0, 1.0, -0.0, 0.0), (0.0, -0.0, 1.0, -0.0), (-0.0, 0.0, -0.0, 1.0)))
ob_bloco_stone_wall_1063_1477_z_23.location = (4.175, -2.0, 1.2)
ob_bloco_stone_wall_1063_1478_z_23.parent = ob_parede_interna_ns_03_x1063_y1477_1481
ob_bloco_stone_wall_1063_1478_z_23.matrix_parent_inverse = Matrix(((1.0, -0.0, 0.0, -4.5), (-0.0, 1.0, -0.0, 0.0), (0.0, -0.0, 1.0, -0.0), (-0.0, 0.0, -0.0, 1.0)))
ob_bloco_stone_wall_1063_1478_z_23.location = (4.175, -1.0, 1.2)
ob_bloco_stone_wall_1063_1479_z_23.parent = ob_parede_interna_ns_03_x1063_y1477_1481
ob_bloco_stone_wall_1063_1479_z_23.matrix_parent_inverse = Matrix(((1.0, -0.0, 0.0, -4.5), (-0.0, 1.0, -0.0, 0.0), (0.0, -0.0, 1.0, -0.0), (-0.0, 0.0, -0.0, 1.0)))
ob_bloco_stone_wall_1063_1479_z_23.location = (4.175, 0.0, 1.2)
ob_bloco_stone_wall_1063_1480_z_23.parent = ob_parede_interna_ns_03_x1063_y1477_1481
ob_bloco_stone_wall_1063_1480_z_23.matrix_parent_inverse = Matrix(((1.0, -0.0, 0.0, -4.5), (-0.0, 1.0, -0.0, 0.0), (0.0, -0.0, 1.0, -0.0), (-0.0, 0.0, -0.0, 1.0)))
ob_bloco_stone_wall_1063_1480_z_23.location = (4.175, 1.0, 1.2)
ob_bloco_stone_wall_1063_1481_z_23.parent = ob_parede_interna_ns_03_x1063_y1477_1481
ob_bloco_stone_wall_1063_1481_z_23.matrix_parent_inverse = Matrix(((1.0, -0.0, 0.0, -4.5), (-0.0, 1.0, -0.0, 0.0), (0.0, -0.0, 1.0, -0.0), (-0.0, 0.0, -0.0, 1.0)))
ob_bloco_stone_wall_1063_1481_z_23.location = (4.175, 2.0, 1.2)

# ---- collection membership
col_01_paredes_externas.objects.link(ob_parede_externa_norte_y1476_x1063_1069)
col_01_paredes_externas.objects.link(ob_bloco_stone_post_1063_1476_z_23)
col_01_paredes_externas.objects.link(ob_bloco_stone_wall_1064_1476_z_23)
col_01_paredes_externas.objects.link(ob_bloco_stone_wall_1065_1476_z_23)
col_01_paredes_externas.objects.link(ob_bloco_stone_wall_1066_1476_z_23)
col_01_paredes_externas.objects.link(ob_bloco_stone_wall_1067_1476_z_23)
col_01_paredes_externas.objects.link(ob_bloco_stone_wall_1068_1476_z_23)
col_01_paredes_externas.objects.link(ob_bloco_stone_wall_1069_1476_z_23)
col_01_paredes_externas.objects.link(ob_parede_externa_sul_y1482_x1048_1063)
col_01_paredes_externas.objects.link(ob_bloco_stone_wall_1048_1482_z_23)
col_01_paredes_externas.objects.link(ob_bloco_stone_wall_1049_1482_z_23)
col_01_paredes_externas.objects.link(ob_bloco_stone_wall_1050_1482_z_23)
col_01_paredes_externas.objects.link(ob_bloco_stone_wall_1051_1482_z_23)
col_01_paredes_externas.objects.link(ob_bloco_stone_wall_1052_1482_z_23)
col_01_paredes_externas.objects.link(ob_bloco_stone_wall_1053_1482_z_23)
col_01_paredes_externas.objects.link(ob_bloco_stone_wall_1054_1482_z_23)
col_01_paredes_externas.objects.link(ob_bloco_stone_wall_1055_1482_z_23)
col_01_paredes_externas.objects.link(ob_bloco_stone_wall_1056_1482_z_23)
col_01_paredes_externas.objects.link(ob_bloco_stone_wall_1057_1482_z_23)
col_01_paredes_externas.objects.link(ob_bloco_stone_wall_1058_1482_z_23)
col_01_paredes_externas.objects.link(ob_bloco_stone_wall_1059_1482_z_23)
col_01_paredes_externas.objects.link(ob_bloco_stone_wall_1060_1482_z_23)
col_01_paredes_externas.objects.link(ob_bloco_stone_wall_1061_1482_z_23)
col_01_paredes_externas.objects.link(ob_bloco_stone_wall_1062_1482_z_23)
col_01_paredes_externas.objects.link(ob_bloco_stone_wall_1063_1482_z_23)
col_02_paredes_internas.objects.link(ob_parede_interna_ns_03_x1063_y1477_1481)
col_02_paredes_internas.objects.link(ob_bloco_stone_wall_1063_1477_z_23)
col_02_paredes_internas.objects.link(ob_bloco_stone_wall_1063_1478_z_23)
col_02_paredes_internas.objects.link(ob_bloco_stone_wall_1063_1479_z_23)
col_02_paredes_internas.objects.link(ob_bloco_stone_wall_1063_1480_z_23)
col_02_paredes_internas.objects.link(ob_bloco_stone_wall_1063_1481_z_23)

# ---- scene / render settings (as saved in the file)
scene.frame_start = 1; scene.frame_end = 250; scene.frame_set(1)
scene.render.engine = 'BLENDER_EEVEE_NEXT'
scene.render.bake_bias = 0.0
scene.render.bake_samples = 0
scene.cycles.sampling_pattern = 'TABULATED_SOBOL'
scene.eevee.use_volume_custom_range = False
bpy.context.view_layer.update()

# ---- added for rendering (the .blend has no active camera and no usable light): camera, sun + grey world if the file has none
cam_auto = bpy.data.cameras.new('AutoCamera')
cam_auto.lens = 50.0
cam_auto.sensor_width = 36.0
cam_auto.clip_end = 1000.0
ob_auto_camera = bpy.data.objects.new('AutoCamera', cam_auto)
scene.collection.objects.link(ob_auto_camera)
ob_auto_camera.location = (21.3019, -25.8873, 18.2415)
ob_auto_camera.rotation_euler = (1.09748, -7.21219e-08, 0.694738)
scene.camera = ob_auto_camera
light_auto_sun = bpy.data.lights.new('AutoSun', 'SUN')
light_auto_sun.energy = 3.0
light_auto_sun.angle = 0.0523599
ob_auto_sun = bpy.data.objects.new('AutoSun', light_auto_sun)
scene.collection.objects.link(ob_auto_sun)
ob_auto_sun.rotation_euler = (0.872665, 0.174533, 0.523599)
if scene.world is None:
    world_auto = bpy.data.worlds.new('AutoWorld')
    world_auto.color = (0.3, 0.3, 0.3)
    scene.world = world_auto
bpy.context.view_layer.update()
